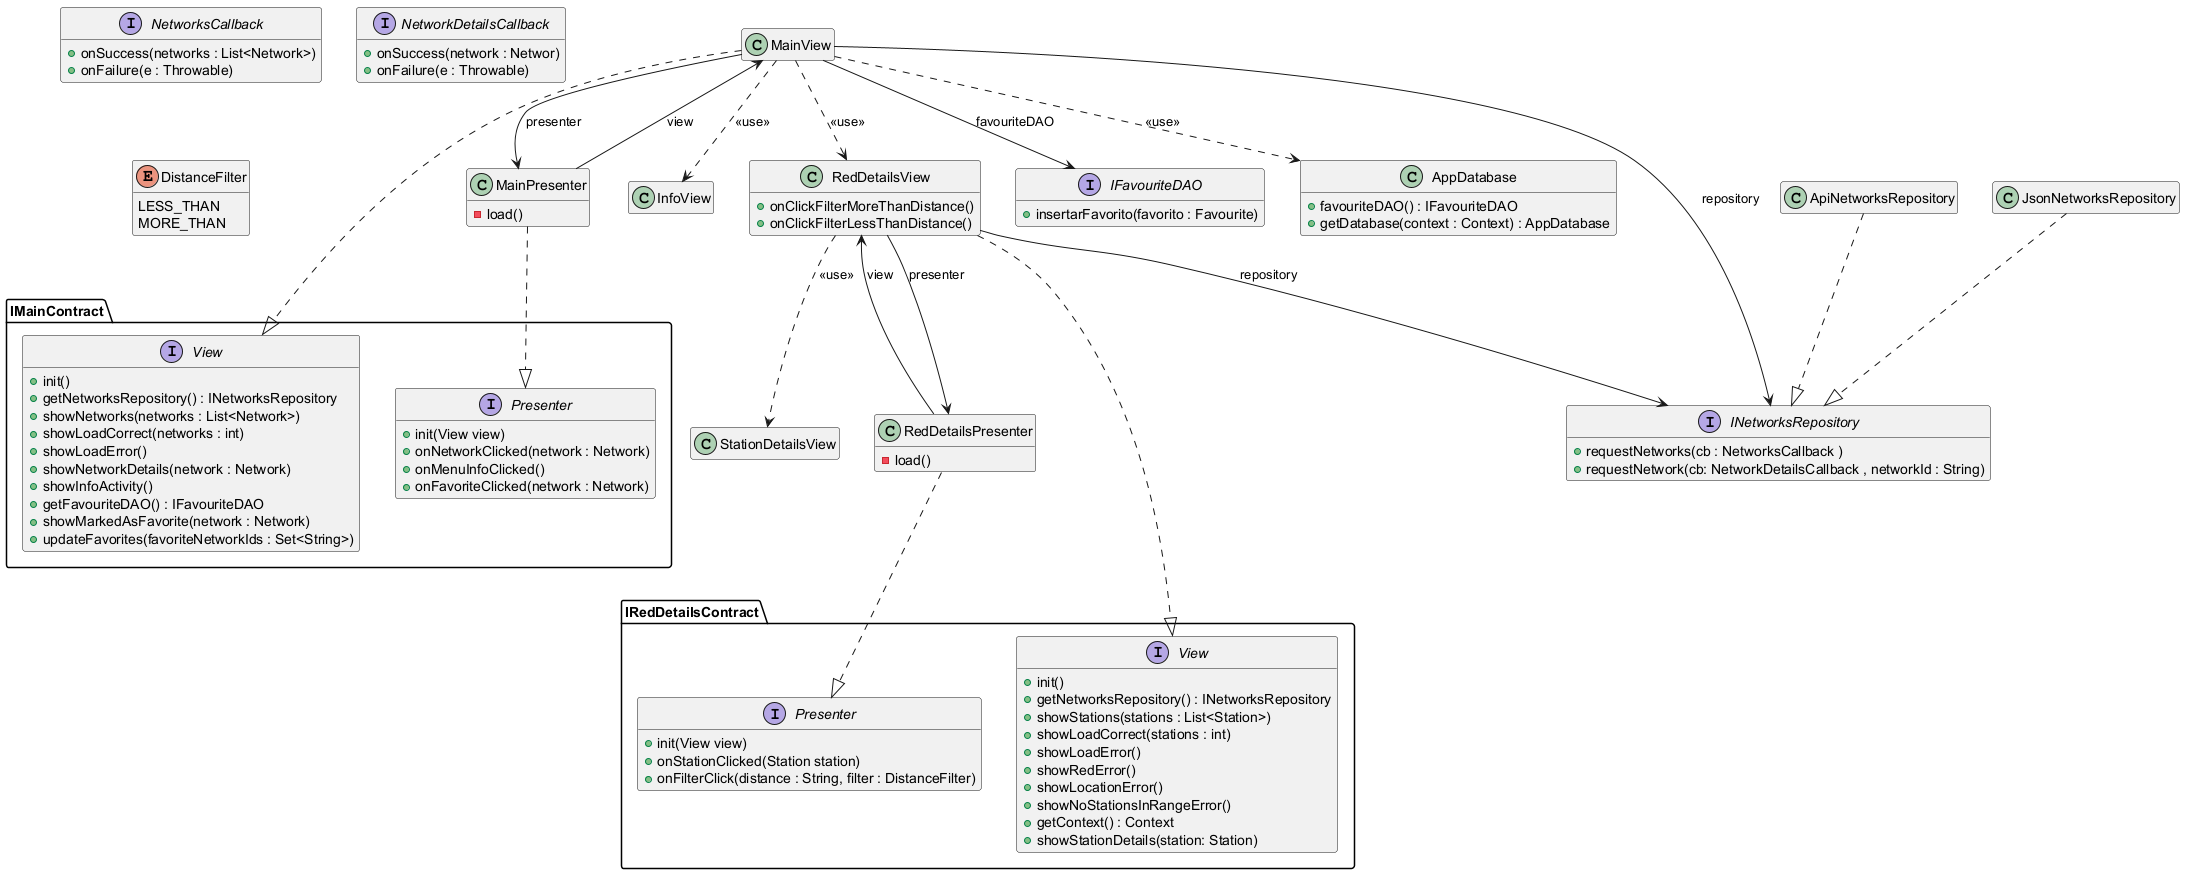

The diagram above was rendered by PlantUML. Its source (embedded in the PNG):
@startuml architecture

hide empty members

MainView ..|> IMainContract.View
MainPresenter ..|> IMainContract.Presenter
MainView --> INetworksRepository : repository
ApiNetworksRepository ..|> INetworksRepository
JsonNetworksRepository ..|> INetworksRepository
MainView --> MainPresenter : presenter
MainPresenter --> MainView : view
MainView ..> InfoView : <<use>>
MainView ..> RedDetailsView : <<use>>
RedDetailsView ..> StationDetailsView : <<use>>

RedDetailsView ..|> IRedDetailsContract.View
RedDetailsPresenter ..|> IRedDetailsContract.Presenter
RedDetailsView --> INetworksRepository : repository
RedDetailsView --> RedDetailsPresenter : presenter
RedDetailsPresenter --> RedDetailsView : view
MainView --> IFavouriteDAO : favouriteDAO
MainView ..> AppDatabase : <<use>>

class MainView {
}

class MainPresenter {
    -load()
}

class InfoView

class StationDetailsView

class RedDetailsView {
    +onClickFilterMoreThanDistance()
    +onClickFilterLessThanDistance()
}
class RedDetailsPresenter {
    -load()
}

class AppDatabase {
    + favouriteDAO() : IFavouriteDAO
    + getDatabase(context : Context) : AppDatabase
}

class ApiNetworksRepository
class JsonNetworksRepository

interface IFavouriteDAO {
    + insertarFavorito(favorito : Favourite)
}

interface IMainContract.View {
    + init()
    + getNetworksRepository() : INetworksRepository
    + showNetworks(networks : List<Network>)
    + showLoadCorrect(networks : int)
    + showLoadError()
    + showNetworkDetails(network : Network)
    + showInfoActivity()
    + getFavouriteDAO() : IFavouriteDAO
    + showMarkedAsFavorite(network : Network)
    + updateFavorites(favoriteNetworkIds : Set<String>)
}

interface IMainContract.Presenter {
    + init(View view)
    + onNetworkClicked(network : Network)
    + onMenuInfoClicked()
    + onFavoriteClicked(network : Network)
}

interface IRedDetailsContract.View {
    + init()
    + getNetworksRepository() : INetworksRepository
    + showStations(stations : List<Station>)
    + showLoadCorrect(stations : int)
    + showLoadError()
    + showRedError()
    + showLocationError()
    + showNoStationsInRangeError()
    + getContext() : Context
    + showStationDetails(station: Station)
}

interface IRedDetailsContract.Presenter {
    + init(View view)
    + onStationClicked(Station station)
    + onFilterClick(distance : String, filter : DistanceFilter)
}

interface INetworksRepository {
    + requestNetworks(cb : NetworksCallback )
    + requestNetwork(cb: NetworkDetailsCallback , networkId : String)
}

interface NetworksCallback {
    + onSuccess(networks : List<Network>)
    + onFailure(e : Throwable)
}

interface NetworkDetailsCallback {
    + onSuccess(network : Networ)
    + onFailure(e : Throwable)
}

enum DistanceFilter {
    LESS_THAN
    MORE_THAN
}

@enduml